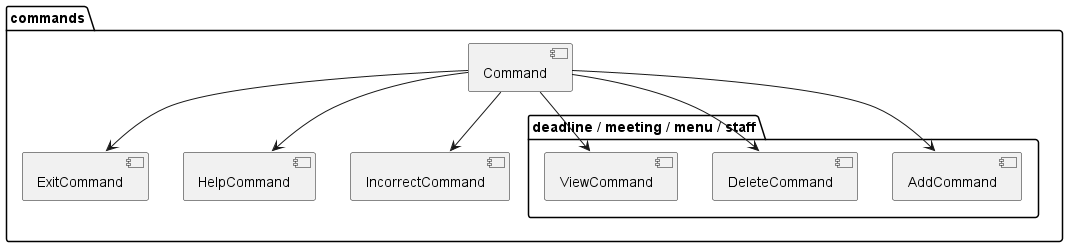

The diagram above was rendered by PlantUML. Its source (embedded in the PNG):
@startuml
'https://plantuml.com/component-diagram


package "commands" {
  [Command]
  [ExitCommand]
  [HelpCommand]
  [IncorrectCommand]

  package "deadline / meeting / menu / staff" {
    [AddCommand]
    [DeleteCommand]
    [ViewCommand]
  }

'  package "deadline" {
'    [AddDeadlineCommand]
'    [DeleteDeadlineCommand]
'    [ViewDeadlineCommand]
'  }
'
'  package "meeting" {
'    [AddMeetingCommand]
'    [DeleteMeetingCommand]
'    [ViewMeetingCommand]
'  }
'  package "menu" {
'    [AddDishCommand]
'    [DeleteDishCommand]
'    [ViewDishCommand]
'  }
'  package "staff" {
'    [AddStaffCommand]
'    [DeleteStaffCommand]
'    [ViewStaffCommand]
'  }
}

'node "Other Groups" {
'  FTP - [Second Component]
'  [First Component] --> FTP
'}
'
'cloud {
'  [Example 1]
'}
'
'
'database "MySql" {
'  folder "This is my folder" {
'    [Folder 3]
'  }
'  frame "Foo" {
'    [Frame 4]
'  }
'}

[Command] --> [HelpCommand]
[Command] --> [IncorrectCommand]
[Command] --> [ExitCommand]
[Command] --> [AddCommand]
[Command] --> [DeleteCommand]
[Command] --> [ViewCommand]

'[Another Component] --> [Example 1]
'[Example 1] --> [Folder 3]
'[Folder 3] --> [Frame 4]

@enduml